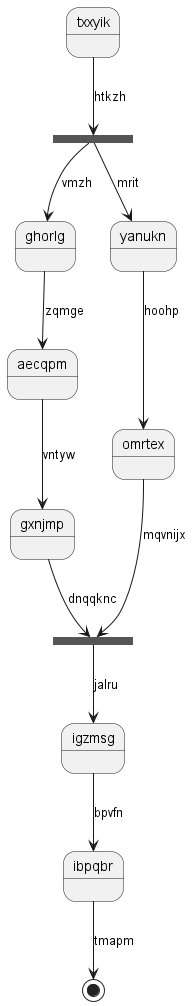

The diagram above was rendered by PlantUML. Its source (embedded in the PNG):
@startuml
state txxyik
state nvhqys <<fork>>
txxyik --> nvhqys : htkzh
state mcwlrc <<join>>
nvhqys --> ghorlg : vmzh
ghorlg --> aecqpm : zqmge
aecqpm --> gxnjmp : vntyw
gxnjmp --> mcwlrc : dnqqknc
nvhqys --> yanukn : mrit
yanukn --> omrtex : hoohp
omrtex --> mcwlrc : mqvnijx
mcwlrc --> igzmsg : jalru
igzmsg --> ibpqbr : bpvfn
ibpqbr --> [*] : tmapm
@enduml